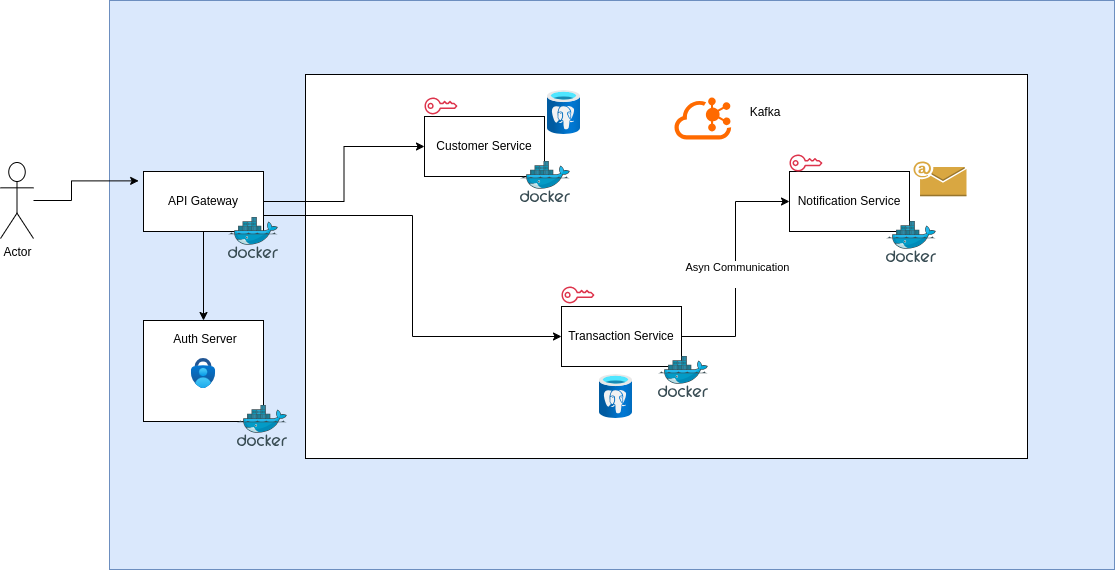

The diagram above was exported from draw.io. Its source (the exported page's mxGraphModel, read from the mxfile embedded in the PNG):
<mxGraphModel dx="1434" dy="838" grid="0" gridSize="10" guides="1" tooltips="1" connect="1" arrows="1" fold="1" page="1" pageScale="1" pageWidth="850" pageHeight="1100" math="0" shadow="0">
  <root>
    <mxCell id="0" />
    <mxCell id="1" parent="0" />
    <mxCell id="Coo1TLE-8pdY9o4Q0BLN-1" value="Actor" style="shape=umlActor;verticalLabelPosition=bottom;verticalAlign=top;html=1;outlineConnect=0;" vertex="1" parent="1">
      <mxGeometry x="6" y="462" width="33" height="76" as="geometry" />
    </mxCell>
    <mxCell id="Coo1TLE-8pdY9o4Q0BLN-2" value="" style="rounded=0;whiteSpace=wrap;html=1;fillColor=#dae8fc;strokeColor=#6c8ebf;" vertex="1" parent="1">
      <mxGeometry x="115" y="300" width="1005" height="569" as="geometry" />
    </mxCell>
    <mxCell id="Coo1TLE-8pdY9o4Q0BLN-3" value="" style="rounded=0;whiteSpace=wrap;html=1;" vertex="1" parent="1">
      <mxGeometry x="311" y="374" width="722" height="384" as="geometry" />
    </mxCell>
    <mxCell id="Coo1TLE-8pdY9o4Q0BLN-7" value="" style="edgeStyle=orthogonalEdgeStyle;rounded=0;orthogonalLoop=1;jettySize=auto;html=1;" edge="1" parent="1" source="Coo1TLE-8pdY9o4Q0BLN-5" target="Coo1TLE-8pdY9o4Q0BLN-6">
      <mxGeometry relative="1" as="geometry" />
    </mxCell>
    <mxCell id="Coo1TLE-8pdY9o4Q0BLN-15" style="edgeStyle=orthogonalEdgeStyle;rounded=0;orthogonalLoop=1;jettySize=auto;html=1;entryX=0;entryY=0.5;entryDx=0;entryDy=0;" edge="1" parent="1" source="Coo1TLE-8pdY9o4Q0BLN-5" target="Coo1TLE-8pdY9o4Q0BLN-12">
      <mxGeometry relative="1" as="geometry" />
    </mxCell>
    <mxCell id="Coo1TLE-8pdY9o4Q0BLN-21" style="edgeStyle=orthogonalEdgeStyle;rounded=0;orthogonalLoop=1;jettySize=auto;html=1;entryX=0;entryY=0.5;entryDx=0;entryDy=0;" edge="1" parent="1" source="Coo1TLE-8pdY9o4Q0BLN-5" target="Coo1TLE-8pdY9o4Q0BLN-13">
      <mxGeometry relative="1" as="geometry">
        <Array as="points">
          <mxPoint x="418" y="515" />
          <mxPoint x="418" y="636" />
        </Array>
      </mxGeometry>
    </mxCell>
    <mxCell id="Coo1TLE-8pdY9o4Q0BLN-5" value="API Gateway" style="rounded=0;whiteSpace=wrap;html=1;" vertex="1" parent="1">
      <mxGeometry x="149" y="471" width="120" height="60" as="geometry" />
    </mxCell>
    <mxCell id="Coo1TLE-8pdY9o4Q0BLN-6" value="" style="rounded=0;whiteSpace=wrap;html=1;" vertex="1" parent="1">
      <mxGeometry x="149" y="620" width="120" height="101" as="geometry" />
    </mxCell>
    <mxCell id="Coo1TLE-8pdY9o4Q0BLN-8" value="" style="image;aspect=fixed;html=1;points=[];align=center;fontSize=12;image=img/lib/azure2/security/Multifactor_Authentication.svg;" vertex="1" parent="1">
      <mxGeometry x="196.77999999999997" y="658" width="24.44" height="30" as="geometry" />
    </mxCell>
    <mxCell id="Coo1TLE-8pdY9o4Q0BLN-9" value="Auth Server" style="text;html=1;align=center;verticalAlign=middle;whiteSpace=wrap;rounded=0;" vertex="1" parent="1">
      <mxGeometry x="174.22" y="624" width="73.78" height="30" as="geometry" />
    </mxCell>
    <mxCell id="Coo1TLE-8pdY9o4Q0BLN-10" value="" style="image;sketch=0;aspect=fixed;html=1;points=[];align=center;fontSize=12;image=img/lib/mscae/Docker.svg;" vertex="1" parent="1">
      <mxGeometry x="234" y="517" width="50" height="41" as="geometry" />
    </mxCell>
    <mxCell id="Coo1TLE-8pdY9o4Q0BLN-11" value="" style="image;sketch=0;aspect=fixed;html=1;points=[];align=center;fontSize=12;image=img/lib/mscae/Docker.svg;" vertex="1" parent="1">
      <mxGeometry x="243" y="705" width="50" height="41" as="geometry" />
    </mxCell>
    <mxCell id="Coo1TLE-8pdY9o4Q0BLN-12" value="Customer Service" style="rounded=0;whiteSpace=wrap;html=1;" vertex="1" parent="1">
      <mxGeometry x="430" y="416" width="120" height="60" as="geometry" />
    </mxCell>
    <mxCell id="Coo1TLE-8pdY9o4Q0BLN-20" style="edgeStyle=orthogonalEdgeStyle;rounded=0;orthogonalLoop=1;jettySize=auto;html=1;entryX=0;entryY=0.5;entryDx=0;entryDy=0;" edge="1" parent="1" source="Coo1TLE-8pdY9o4Q0BLN-13" target="Coo1TLE-8pdY9o4Q0BLN-18">
      <mxGeometry relative="1" as="geometry" />
    </mxCell>
    <mxCell id="Coo1TLE-8pdY9o4Q0BLN-24" value="Asyn Communication&lt;div&gt;&lt;br&gt;&lt;/div&gt;" style="edgeLabel;html=1;align=center;verticalAlign=middle;resizable=0;points=[];" vertex="1" connectable="0" parent="Coo1TLE-8pdY9o4Q0BLN-20">
      <mxGeometry x="0.0221" y="-2" relative="1" as="geometry">
        <mxPoint x="-1" y="7" as="offset" />
      </mxGeometry>
    </mxCell>
    <mxCell id="Coo1TLE-8pdY9o4Q0BLN-13" value="Transaction Service" style="rounded=0;whiteSpace=wrap;html=1;" vertex="1" parent="1">
      <mxGeometry x="567" y="606" width="120" height="60" as="geometry" />
    </mxCell>
    <mxCell id="Coo1TLE-8pdY9o4Q0BLN-14" value="" style="image;sketch=0;aspect=fixed;html=1;points=[];align=center;fontSize=12;image=img/lib/mscae/Docker.svg;" vertex="1" parent="1">
      <mxGeometry x="526" y="461" width="50" height="41" as="geometry" />
    </mxCell>
    <mxCell id="Coo1TLE-8pdY9o4Q0BLN-17" value="" style="image;sketch=0;aspect=fixed;html=1;points=[];align=center;fontSize=12;image=img/lib/mscae/Docker.svg;" vertex="1" parent="1">
      <mxGeometry x="664" y="656" width="50" height="41" as="geometry" />
    </mxCell>
    <mxCell id="Coo1TLE-8pdY9o4Q0BLN-18" value="Notification Service" style="rounded=0;whiteSpace=wrap;html=1;" vertex="1" parent="1">
      <mxGeometry x="795" y="471" width="120" height="60" as="geometry" />
    </mxCell>
    <mxCell id="Coo1TLE-8pdY9o4Q0BLN-19" value="" style="image;sketch=0;aspect=fixed;html=1;points=[];align=center;fontSize=12;image=img/lib/mscae/Docker.svg;" vertex="1" parent="1">
      <mxGeometry x="892" y="521" width="50" height="41" as="geometry" />
    </mxCell>
    <mxCell id="Coo1TLE-8pdY9o4Q0BLN-22" value="" style="image;aspect=fixed;html=1;points=[];align=center;fontSize=12;image=img/lib/azure2/databases/Azure_Database_PostgreSQL_Server.svg;" vertex="1" parent="1">
      <mxGeometry x="605" y="674" width="33" height="44" as="geometry" />
    </mxCell>
    <mxCell id="Coo1TLE-8pdY9o4Q0BLN-23" value="" style="image;aspect=fixed;html=1;points=[];align=center;fontSize=12;image=img/lib/azure2/databases/Azure_Database_PostgreSQL_Server.svg;" vertex="1" parent="1">
      <mxGeometry x="553" y="390" width="33" height="44" as="geometry" />
    </mxCell>
    <mxCell id="Coo1TLE-8pdY9o4Q0BLN-25" value="" style="points=[];aspect=fixed;html=1;align=center;shadow=0;dashed=0;fillColor=#FF6A00;strokeColor=none;shape=mxgraph.alibaba_cloud.kafka;" vertex="1" parent="1">
      <mxGeometry x="680" y="397" width="56.699999999999996" height="42" as="geometry" />
    </mxCell>
    <mxCell id="Coo1TLE-8pdY9o4Q0BLN-26" value="Kafka" style="text;html=1;align=center;verticalAlign=middle;whiteSpace=wrap;rounded=0;" vertex="1" parent="1">
      <mxGeometry x="741" y="397" width="60" height="30" as="geometry" />
    </mxCell>
    <mxCell id="Coo1TLE-8pdY9o4Q0BLN-29" style="edgeStyle=orthogonalEdgeStyle;rounded=0;orthogonalLoop=1;jettySize=auto;html=1;entryX=0.029;entryY=0.317;entryDx=0;entryDy=0;entryPerimeter=0;" edge="1" parent="1" source="Coo1TLE-8pdY9o4Q0BLN-1" target="Coo1TLE-8pdY9o4Q0BLN-2">
      <mxGeometry relative="1" as="geometry" />
    </mxCell>
    <mxCell id="Coo1TLE-8pdY9o4Q0BLN-30" value="" style="sketch=0;outlineConnect=0;fontColor=#232F3E;gradientColor=none;fillColor=#DD344C;strokeColor=none;dashed=0;verticalLabelPosition=bottom;verticalAlign=top;align=center;html=1;fontSize=12;fontStyle=0;aspect=fixed;pointerEvents=1;shape=mxgraph.aws4.addon;" vertex="1" parent="1">
      <mxGeometry x="430" y="397" width="33" height="16.92" as="geometry" />
    </mxCell>
    <mxCell id="Coo1TLE-8pdY9o4Q0BLN-31" value="" style="sketch=0;outlineConnect=0;fontColor=#232F3E;gradientColor=none;fillColor=#DD344C;strokeColor=none;dashed=0;verticalLabelPosition=bottom;verticalAlign=top;align=center;html=1;fontSize=12;fontStyle=0;aspect=fixed;pointerEvents=1;shape=mxgraph.aws4.addon;" vertex="1" parent="1">
      <mxGeometry x="567" y="586" width="33" height="16.92" as="geometry" />
    </mxCell>
    <mxCell id="Coo1TLE-8pdY9o4Q0BLN-32" value="" style="sketch=0;outlineConnect=0;fontColor=#232F3E;gradientColor=none;fillColor=#DD344C;strokeColor=none;dashed=0;verticalLabelPosition=bottom;verticalAlign=top;align=center;html=1;fontSize=12;fontStyle=0;aspect=fixed;pointerEvents=1;shape=mxgraph.aws4.addon;" vertex="1" parent="1">
      <mxGeometry x="795" y="454.08" width="33" height="16.92" as="geometry" />
    </mxCell>
    <mxCell id="Coo1TLE-8pdY9o4Q0BLN-33" value="" style="outlineConnect=0;dashed=0;verticalLabelPosition=bottom;verticalAlign=top;align=center;html=1;shape=mxgraph.aws3.email;fillColor=#D9A741;gradientColor=none;" vertex="1" parent="1">
      <mxGeometry x="919" y="461" width="53" height="34.75" as="geometry" />
    </mxCell>
  </root>
</mxGraphModel>